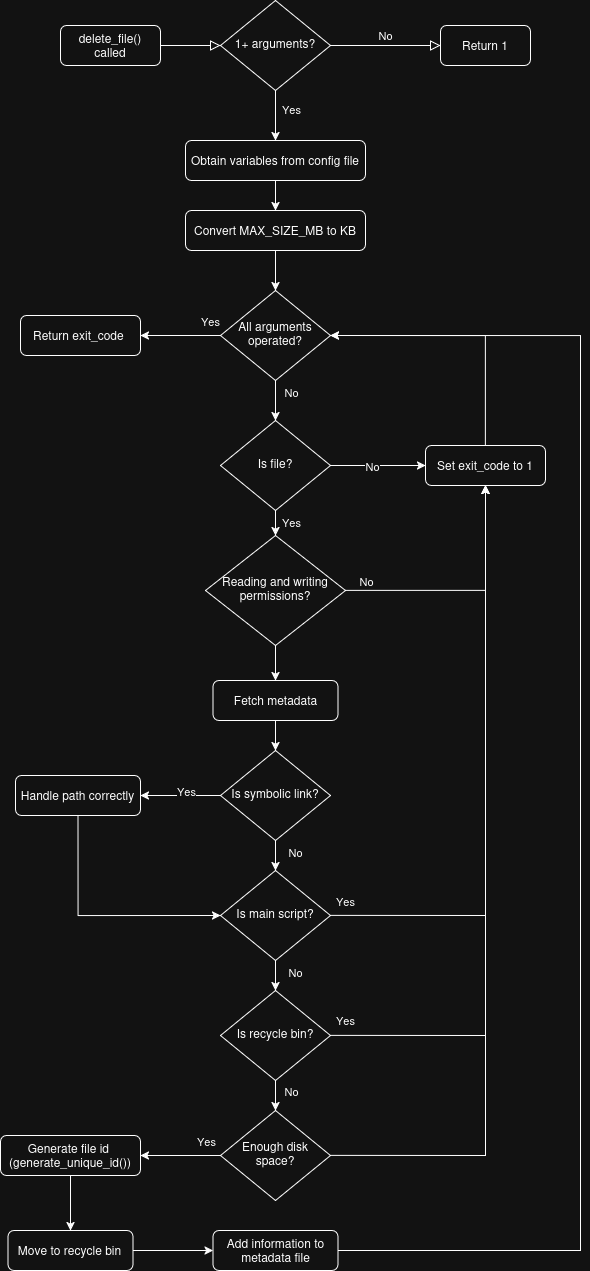

The diagram above was exported from draw.io. Its source (the exported page's mxGraphModel, read from the mxfile embedded in the PNG):
<mxGraphModel dx="1685" dy="1036" grid="1" gridSize="10" guides="1" tooltips="1" connect="1" arrows="1" fold="1" page="1" pageScale="1" pageWidth="827" pageHeight="1169" math="0" shadow="0">
  <root>
    <mxCell id="WIyWlLk6GJQsqaUBKTNV-0" />
    <mxCell id="WIyWlLk6GJQsqaUBKTNV-1" parent="WIyWlLk6GJQsqaUBKTNV-0" />
    <mxCell id="WIyWlLk6GJQsqaUBKTNV-2" value="" style="rounded=0;html=1;jettySize=auto;orthogonalLoop=1;fontSize=11;endArrow=block;endFill=0;endSize=8;strokeWidth=1;shadow=0;labelBackgroundColor=none;edgeStyle=orthogonalEdgeStyle;" parent="WIyWlLk6GJQsqaUBKTNV-1" source="WIyWlLk6GJQsqaUBKTNV-3" target="WIyWlLk6GJQsqaUBKTNV-6" edge="1">
      <mxGeometry relative="1" as="geometry" />
    </mxCell>
    <mxCell id="WIyWlLk6GJQsqaUBKTNV-3" value="delete_file()&lt;br&gt;called" style="rounded=1;whiteSpace=wrap;html=1;fontSize=12;glass=0;strokeWidth=1;shadow=0;" parent="WIyWlLk6GJQsqaUBKTNV-1" vertex="1">
      <mxGeometry x="180" y="75" width="100" height="40" as="geometry" />
    </mxCell>
    <mxCell id="WIyWlLk6GJQsqaUBKTNV-5" value="No" style="edgeStyle=orthogonalEdgeStyle;rounded=0;html=1;jettySize=auto;orthogonalLoop=1;fontSize=11;endArrow=block;endFill=0;endSize=8;strokeWidth=1;shadow=0;labelBackgroundColor=none;" parent="WIyWlLk6GJQsqaUBKTNV-1" source="WIyWlLk6GJQsqaUBKTNV-6" target="WIyWlLk6GJQsqaUBKTNV-7" edge="1">
      <mxGeometry y="10" relative="1" as="geometry">
        <mxPoint as="offset" />
      </mxGeometry>
    </mxCell>
    <mxCell id="yZu7XToo3MMuEnCFo2jX-8" style="edgeStyle=orthogonalEdgeStyle;rounded=0;orthogonalLoop=1;jettySize=auto;html=1;exitX=0.5;exitY=1;exitDx=0;exitDy=0;entryX=0.5;entryY=0;entryDx=0;entryDy=0;" edge="1" parent="WIyWlLk6GJQsqaUBKTNV-1" source="WIyWlLk6GJQsqaUBKTNV-6" target="WIyWlLk6GJQsqaUBKTNV-11">
      <mxGeometry relative="1" as="geometry" />
    </mxCell>
    <mxCell id="yZu7XToo3MMuEnCFo2jX-9" value="&lt;div&gt;Yes&lt;/div&gt;" style="edgeLabel;html=1;align=center;verticalAlign=middle;resizable=0;points=[];" vertex="1" connectable="0" parent="yZu7XToo3MMuEnCFo2jX-8">
      <mxGeometry x="-0.2781" y="2" relative="1" as="geometry">
        <mxPoint x="13" as="offset" />
      </mxGeometry>
    </mxCell>
    <mxCell id="WIyWlLk6GJQsqaUBKTNV-6" value="1+ arguments?" style="rhombus;whiteSpace=wrap;html=1;shadow=0;fontFamily=Helvetica;fontSize=12;align=center;strokeWidth=1;spacing=6;spacingTop=-4;" parent="WIyWlLk6GJQsqaUBKTNV-1" vertex="1">
      <mxGeometry x="340" y="50" width="110" height="90" as="geometry" />
    </mxCell>
    <mxCell id="WIyWlLk6GJQsqaUBKTNV-7" value="Return 1" style="rounded=1;whiteSpace=wrap;html=1;fontSize=12;glass=0;strokeWidth=1;shadow=0;" parent="WIyWlLk6GJQsqaUBKTNV-1" vertex="1">
      <mxGeometry x="560" y="75" width="90" height="40" as="geometry" />
    </mxCell>
    <mxCell id="yZu7XToo3MMuEnCFo2jX-15" style="edgeStyle=orthogonalEdgeStyle;rounded=0;orthogonalLoop=1;jettySize=auto;html=1;exitX=0.5;exitY=1;exitDx=0;exitDy=0;entryX=0.5;entryY=0;entryDx=0;entryDy=0;" edge="1" parent="WIyWlLk6GJQsqaUBKTNV-1" source="WIyWlLk6GJQsqaUBKTNV-11">
      <mxGeometry relative="1" as="geometry">
        <mxPoint x="395" y="260" as="targetPoint" />
      </mxGeometry>
    </mxCell>
    <mxCell id="WIyWlLk6GJQsqaUBKTNV-11" value="Obtain variables from config file" style="rounded=1;whiteSpace=wrap;html=1;fontSize=12;glass=0;strokeWidth=1;shadow=0;" parent="WIyWlLk6GJQsqaUBKTNV-1" vertex="1">
      <mxGeometry x="305" y="190" width="180" height="40" as="geometry" />
    </mxCell>
    <mxCell id="yZu7XToo3MMuEnCFo2jX-44" style="edgeStyle=orthogonalEdgeStyle;rounded=0;orthogonalLoop=1;jettySize=auto;html=1;exitX=0.5;exitY=1;exitDx=0;exitDy=0;entryX=0.5;entryY=0;entryDx=0;entryDy=0;" edge="1" parent="WIyWlLk6GJQsqaUBKTNV-1" source="yZu7XToo3MMuEnCFo2jX-41" target="yZu7XToo3MMuEnCFo2jX-42">
      <mxGeometry relative="1" as="geometry" />
    </mxCell>
    <mxCell id="yZu7XToo3MMuEnCFo2jX-41" value="Convert MAX_SIZE_MB to KB" style="rounded=1;whiteSpace=wrap;html=1;fontSize=12;glass=0;strokeWidth=1;shadow=0;" vertex="1" parent="WIyWlLk6GJQsqaUBKTNV-1">
      <mxGeometry x="305" y="260" width="180" height="40" as="geometry" />
    </mxCell>
    <mxCell id="yZu7XToo3MMuEnCFo2jX-46" style="edgeStyle=orthogonalEdgeStyle;rounded=0;orthogonalLoop=1;jettySize=auto;html=1;exitX=0;exitY=0.5;exitDx=0;exitDy=0;entryX=1;entryY=0.5;entryDx=0;entryDy=0;" edge="1" parent="WIyWlLk6GJQsqaUBKTNV-1" source="yZu7XToo3MMuEnCFo2jX-42" target="yZu7XToo3MMuEnCFo2jX-45">
      <mxGeometry relative="1" as="geometry" />
    </mxCell>
    <mxCell id="yZu7XToo3MMuEnCFo2jX-47" value="Yes" style="edgeLabel;html=1;align=center;verticalAlign=middle;resizable=0;points=[];" vertex="1" connectable="0" parent="yZu7XToo3MMuEnCFo2jX-46">
      <mxGeometry x="0.0842" y="1" relative="1" as="geometry">
        <mxPoint x="33" y="-16" as="offset" />
      </mxGeometry>
    </mxCell>
    <mxCell id="yZu7XToo3MMuEnCFo2jX-50" style="edgeStyle=orthogonalEdgeStyle;rounded=0;orthogonalLoop=1;jettySize=auto;html=1;exitX=0.5;exitY=1;exitDx=0;exitDy=0;entryX=0.5;entryY=0;entryDx=0;entryDy=0;" edge="1" parent="WIyWlLk6GJQsqaUBKTNV-1" source="yZu7XToo3MMuEnCFo2jX-42" target="yZu7XToo3MMuEnCFo2jX-49">
      <mxGeometry relative="1" as="geometry" />
    </mxCell>
    <mxCell id="yZu7XToo3MMuEnCFo2jX-51" value="No" style="edgeLabel;html=1;align=center;verticalAlign=middle;resizable=0;points=[];" vertex="1" connectable="0" parent="yZu7XToo3MMuEnCFo2jX-50">
      <mxGeometry x="-0.0178" y="2" relative="1" as="geometry">
        <mxPoint x="13" y="-9" as="offset" />
      </mxGeometry>
    </mxCell>
    <mxCell id="yZu7XToo3MMuEnCFo2jX-42" value="&lt;div&gt;All arguments&lt;/div&gt;&lt;div&gt;operated?&lt;/div&gt;" style="rhombus;whiteSpace=wrap;html=1;shadow=0;fontFamily=Helvetica;fontSize=12;align=center;strokeWidth=1;spacing=6;spacingTop=-4;" vertex="1" parent="WIyWlLk6GJQsqaUBKTNV-1">
      <mxGeometry x="340" y="340" width="110" height="90" as="geometry" />
    </mxCell>
    <mxCell id="yZu7XToo3MMuEnCFo2jX-45" value="Return exit_code&amp;nbsp;" style="rounded=1;whiteSpace=wrap;html=1;fontSize=12;glass=0;strokeWidth=1;shadow=0;" vertex="1" parent="WIyWlLk6GJQsqaUBKTNV-1">
      <mxGeometry x="140" y="365" width="120" height="40" as="geometry" />
    </mxCell>
    <mxCell id="yZu7XToo3MMuEnCFo2jX-56" style="edgeStyle=orthogonalEdgeStyle;rounded=0;orthogonalLoop=1;jettySize=auto;html=1;exitX=1;exitY=0.5;exitDx=0;exitDy=0;entryX=0;entryY=0.5;entryDx=0;entryDy=0;" edge="1" parent="WIyWlLk6GJQsqaUBKTNV-1" source="yZu7XToo3MMuEnCFo2jX-49" target="yZu7XToo3MMuEnCFo2jX-52">
      <mxGeometry relative="1" as="geometry" />
    </mxCell>
    <mxCell id="yZu7XToo3MMuEnCFo2jX-57" value="No" style="edgeLabel;html=1;align=center;verticalAlign=middle;resizable=0;points=[];" vertex="1" connectable="0" parent="yZu7XToo3MMuEnCFo2jX-56">
      <mxGeometry x="-0.3249" relative="1" as="geometry">
        <mxPoint x="8" as="offset" />
      </mxGeometry>
    </mxCell>
    <mxCell id="yZu7XToo3MMuEnCFo2jX-60" style="edgeStyle=orthogonalEdgeStyle;rounded=0;orthogonalLoop=1;jettySize=auto;html=1;exitX=0.5;exitY=1;exitDx=0;exitDy=0;entryX=0.5;entryY=0;entryDx=0;entryDy=0;" edge="1" parent="WIyWlLk6GJQsqaUBKTNV-1" source="yZu7XToo3MMuEnCFo2jX-49" target="yZu7XToo3MMuEnCFo2jX-59">
      <mxGeometry relative="1" as="geometry" />
    </mxCell>
    <mxCell id="yZu7XToo3MMuEnCFo2jX-61" value="Yes" style="edgeLabel;html=1;align=center;verticalAlign=middle;resizable=0;points=[];" vertex="1" connectable="0" parent="yZu7XToo3MMuEnCFo2jX-60">
      <mxGeometry x="-0.0207" y="1" relative="1" as="geometry">
        <mxPoint x="14" y="-2" as="offset" />
      </mxGeometry>
    </mxCell>
    <mxCell id="yZu7XToo3MMuEnCFo2jX-49" value="Is file?" style="rhombus;whiteSpace=wrap;html=1;shadow=0;fontFamily=Helvetica;fontSize=12;align=center;strokeWidth=1;spacing=6;spacingTop=-4;" vertex="1" parent="WIyWlLk6GJQsqaUBKTNV-1">
      <mxGeometry x="340" y="470" width="110" height="90" as="geometry" />
    </mxCell>
    <mxCell id="yZu7XToo3MMuEnCFo2jX-58" style="edgeStyle=orthogonalEdgeStyle;rounded=0;orthogonalLoop=1;jettySize=auto;html=1;exitX=0.5;exitY=0;exitDx=0;exitDy=0;entryX=1;entryY=0.5;entryDx=0;entryDy=0;" edge="1" parent="WIyWlLk6GJQsqaUBKTNV-1" source="yZu7XToo3MMuEnCFo2jX-52" target="yZu7XToo3MMuEnCFo2jX-42">
      <mxGeometry relative="1" as="geometry" />
    </mxCell>
    <mxCell id="yZu7XToo3MMuEnCFo2jX-52" value="Set exit_code to 1" style="rounded=1;whiteSpace=wrap;html=1;fontSize=12;glass=0;strokeWidth=1;shadow=0;" vertex="1" parent="WIyWlLk6GJQsqaUBKTNV-1">
      <mxGeometry x="545" y="495" width="120" height="40" as="geometry" />
    </mxCell>
    <mxCell id="yZu7XToo3MMuEnCFo2jX-62" style="edgeStyle=orthogonalEdgeStyle;rounded=0;orthogonalLoop=1;jettySize=auto;html=1;exitX=1;exitY=0.5;exitDx=0;exitDy=0;entryX=0.5;entryY=1;entryDx=0;entryDy=0;" edge="1" parent="WIyWlLk6GJQsqaUBKTNV-1" source="yZu7XToo3MMuEnCFo2jX-59" target="yZu7XToo3MMuEnCFo2jX-52">
      <mxGeometry relative="1" as="geometry" />
    </mxCell>
    <mxCell id="yZu7XToo3MMuEnCFo2jX-63" value="No" style="edgeLabel;html=1;align=center;verticalAlign=middle;resizable=0;points=[];" vertex="1" connectable="0" parent="yZu7XToo3MMuEnCFo2jX-62">
      <mxGeometry x="-0.8334" relative="1" as="geometry">
        <mxPoint y="-10" as="offset" />
      </mxGeometry>
    </mxCell>
    <mxCell id="yZu7XToo3MMuEnCFo2jX-66" style="edgeStyle=orthogonalEdgeStyle;rounded=0;orthogonalLoop=1;jettySize=auto;html=1;exitX=0.5;exitY=1;exitDx=0;exitDy=0;entryX=0.5;entryY=0;entryDx=0;entryDy=0;" edge="1" parent="WIyWlLk6GJQsqaUBKTNV-1" source="yZu7XToo3MMuEnCFo2jX-59" target="yZu7XToo3MMuEnCFo2jX-65">
      <mxGeometry relative="1" as="geometry" />
    </mxCell>
    <mxCell id="yZu7XToo3MMuEnCFo2jX-59" value="Reading and writing permissions?" style="rhombus;whiteSpace=wrap;html=1;shadow=0;fontFamily=Helvetica;fontSize=12;align=center;strokeWidth=1;spacing=6;spacingTop=-4;" vertex="1" parent="WIyWlLk6GJQsqaUBKTNV-1">
      <mxGeometry x="325" y="585" width="140" height="110" as="geometry" />
    </mxCell>
    <mxCell id="yZu7XToo3MMuEnCFo2jX-71" style="edgeStyle=orthogonalEdgeStyle;rounded=0;orthogonalLoop=1;jettySize=auto;html=1;exitX=0.5;exitY=1;exitDx=0;exitDy=0;entryX=0.5;entryY=0;entryDx=0;entryDy=0;" edge="1" parent="WIyWlLk6GJQsqaUBKTNV-1" source="yZu7XToo3MMuEnCFo2jX-65" target="yZu7XToo3MMuEnCFo2jX-70">
      <mxGeometry relative="1" as="geometry" />
    </mxCell>
    <mxCell id="yZu7XToo3MMuEnCFo2jX-65" value="Fetch metadata" style="rounded=1;whiteSpace=wrap;html=1;fontSize=12;glass=0;strokeWidth=1;shadow=0;" vertex="1" parent="WIyWlLk6GJQsqaUBKTNV-1">
      <mxGeometry x="332.5" y="730" width="125" height="40" as="geometry" />
    </mxCell>
    <mxCell id="yZu7XToo3MMuEnCFo2jX-75" style="edgeStyle=orthogonalEdgeStyle;rounded=0;orthogonalLoop=1;jettySize=auto;html=1;exitX=0;exitY=0.5;exitDx=0;exitDy=0;entryX=1;entryY=0.5;entryDx=0;entryDy=0;" edge="1" parent="WIyWlLk6GJQsqaUBKTNV-1" source="yZu7XToo3MMuEnCFo2jX-70" target="yZu7XToo3MMuEnCFo2jX-72">
      <mxGeometry relative="1" as="geometry" />
    </mxCell>
    <mxCell id="yZu7XToo3MMuEnCFo2jX-76" value="Yes" style="edgeLabel;html=1;align=center;verticalAlign=middle;resizable=0;points=[];" vertex="1" connectable="0" parent="yZu7XToo3MMuEnCFo2jX-75">
      <mxGeometry x="0.1693" y="2" relative="1" as="geometry">
        <mxPoint x="12" y="-7" as="offset" />
      </mxGeometry>
    </mxCell>
    <mxCell id="yZu7XToo3MMuEnCFo2jX-78" style="edgeStyle=orthogonalEdgeStyle;rounded=0;orthogonalLoop=1;jettySize=auto;html=1;exitX=0.5;exitY=1;exitDx=0;exitDy=0;entryX=0.5;entryY=0;entryDx=0;entryDy=0;" edge="1" parent="WIyWlLk6GJQsqaUBKTNV-1" source="yZu7XToo3MMuEnCFo2jX-70" target="yZu7XToo3MMuEnCFo2jX-77">
      <mxGeometry relative="1" as="geometry" />
    </mxCell>
    <mxCell id="yZu7XToo3MMuEnCFo2jX-79" value="No" style="edgeLabel;html=1;align=center;verticalAlign=middle;resizable=0;points=[];" vertex="1" connectable="0" parent="yZu7XToo3MMuEnCFo2jX-78">
      <mxGeometry x="-0.2835" y="-1" relative="1" as="geometry">
        <mxPoint x="20" as="offset" />
      </mxGeometry>
    </mxCell>
    <mxCell id="yZu7XToo3MMuEnCFo2jX-70" value="Is symbolic link?" style="rhombus;whiteSpace=wrap;html=1;shadow=0;fontFamily=Helvetica;fontSize=12;align=center;strokeWidth=1;spacing=6;spacingTop=-4;" vertex="1" parent="WIyWlLk6GJQsqaUBKTNV-1">
      <mxGeometry x="340" y="800" width="110" height="90" as="geometry" />
    </mxCell>
    <mxCell id="yZu7XToo3MMuEnCFo2jX-80" style="edgeStyle=orthogonalEdgeStyle;rounded=0;orthogonalLoop=1;jettySize=auto;html=1;exitX=0.5;exitY=1;exitDx=0;exitDy=0;entryX=0;entryY=0.5;entryDx=0;entryDy=0;" edge="1" parent="WIyWlLk6GJQsqaUBKTNV-1" source="yZu7XToo3MMuEnCFo2jX-72" target="yZu7XToo3MMuEnCFo2jX-77">
      <mxGeometry relative="1" as="geometry" />
    </mxCell>
    <mxCell id="yZu7XToo3MMuEnCFo2jX-72" value="Handle path correctly" style="rounded=1;whiteSpace=wrap;html=1;fontSize=12;glass=0;strokeWidth=1;shadow=0;" vertex="1" parent="WIyWlLk6GJQsqaUBKTNV-1">
      <mxGeometry x="135" y="825" width="125" height="40" as="geometry" />
    </mxCell>
    <mxCell id="yZu7XToo3MMuEnCFo2jX-81" style="edgeStyle=orthogonalEdgeStyle;rounded=0;orthogonalLoop=1;jettySize=auto;html=1;exitX=1;exitY=0.5;exitDx=0;exitDy=0;entryX=0.5;entryY=1;entryDx=0;entryDy=0;" edge="1" parent="WIyWlLk6GJQsqaUBKTNV-1" source="yZu7XToo3MMuEnCFo2jX-77" target="yZu7XToo3MMuEnCFo2jX-52">
      <mxGeometry relative="1" as="geometry" />
    </mxCell>
    <mxCell id="yZu7XToo3MMuEnCFo2jX-82" value="Yes" style="edgeLabel;html=1;align=center;verticalAlign=middle;resizable=0;points=[];" vertex="1" connectable="0" parent="yZu7XToo3MMuEnCFo2jX-81">
      <mxGeometry x="-0.9122" relative="1" as="geometry">
        <mxPoint x="-11" y="-15" as="offset" />
      </mxGeometry>
    </mxCell>
    <mxCell id="yZu7XToo3MMuEnCFo2jX-85" style="edgeStyle=orthogonalEdgeStyle;rounded=0;orthogonalLoop=1;jettySize=auto;html=1;exitX=0.5;exitY=1;exitDx=0;exitDy=0;entryX=0.5;entryY=0;entryDx=0;entryDy=0;" edge="1" parent="WIyWlLk6GJQsqaUBKTNV-1" source="yZu7XToo3MMuEnCFo2jX-77" target="yZu7XToo3MMuEnCFo2jX-84">
      <mxGeometry relative="1" as="geometry" />
    </mxCell>
    <mxCell id="yZu7XToo3MMuEnCFo2jX-86" value="No" style="edgeLabel;html=1;align=center;verticalAlign=middle;resizable=0;points=[];" vertex="1" connectable="0" parent="yZu7XToo3MMuEnCFo2jX-85">
      <mxGeometry x="-0.2396" y="-1" relative="1" as="geometry">
        <mxPoint x="20" as="offset" />
      </mxGeometry>
    </mxCell>
    <mxCell id="yZu7XToo3MMuEnCFo2jX-77" value="Is main script?" style="rhombus;whiteSpace=wrap;html=1;shadow=0;fontFamily=Helvetica;fontSize=12;align=center;strokeWidth=1;spacing=6;spacingTop=-4;" vertex="1" parent="WIyWlLk6GJQsqaUBKTNV-1">
      <mxGeometry x="340" y="920" width="110" height="90" as="geometry" />
    </mxCell>
    <mxCell id="yZu7XToo3MMuEnCFo2jX-87" style="edgeStyle=orthogonalEdgeStyle;rounded=0;orthogonalLoop=1;jettySize=auto;html=1;exitX=1;exitY=0.5;exitDx=0;exitDy=0;entryX=0.5;entryY=1;entryDx=0;entryDy=0;" edge="1" parent="WIyWlLk6GJQsqaUBKTNV-1" source="yZu7XToo3MMuEnCFo2jX-84" target="yZu7XToo3MMuEnCFo2jX-52">
      <mxGeometry relative="1" as="geometry" />
    </mxCell>
    <mxCell id="yZu7XToo3MMuEnCFo2jX-90" style="edgeStyle=orthogonalEdgeStyle;rounded=0;orthogonalLoop=1;jettySize=auto;html=1;exitX=0.5;exitY=1;exitDx=0;exitDy=0;entryX=0.5;entryY=0;entryDx=0;entryDy=0;" edge="1" parent="WIyWlLk6GJQsqaUBKTNV-1" source="yZu7XToo3MMuEnCFo2jX-84" target="yZu7XToo3MMuEnCFo2jX-89">
      <mxGeometry relative="1" as="geometry" />
    </mxCell>
    <mxCell id="yZu7XToo3MMuEnCFo2jX-91" value="No" style="edgeLabel;html=1;align=center;verticalAlign=middle;resizable=0;points=[];" vertex="1" connectable="0" parent="yZu7XToo3MMuEnCFo2jX-90">
      <mxGeometry x="-0.0543" y="1" relative="1" as="geometry">
        <mxPoint x="14" y="-4" as="offset" />
      </mxGeometry>
    </mxCell>
    <mxCell id="yZu7XToo3MMuEnCFo2jX-84" value="Is recycle bin?" style="rhombus;whiteSpace=wrap;html=1;shadow=0;fontFamily=Helvetica;fontSize=12;align=center;strokeWidth=1;spacing=6;spacingTop=-4;" vertex="1" parent="WIyWlLk6GJQsqaUBKTNV-1">
      <mxGeometry x="340" y="1040" width="110" height="90" as="geometry" />
    </mxCell>
    <mxCell id="yZu7XToo3MMuEnCFo2jX-88" value="Yes" style="edgeLabel;html=1;align=center;verticalAlign=middle;resizable=0;points=[];" vertex="1" connectable="0" parent="WIyWlLk6GJQsqaUBKTNV-1">
      <mxGeometry x="485" y="1030" as="geometry">
        <mxPoint x="-21" y="39" as="offset" />
      </mxGeometry>
    </mxCell>
    <mxCell id="yZu7XToo3MMuEnCFo2jX-92" style="edgeStyle=orthogonalEdgeStyle;rounded=0;orthogonalLoop=1;jettySize=auto;html=1;exitX=1;exitY=0.5;exitDx=0;exitDy=0;entryX=0.5;entryY=1;entryDx=0;entryDy=0;" edge="1" parent="WIyWlLk6GJQsqaUBKTNV-1" source="yZu7XToo3MMuEnCFo2jX-89" target="yZu7XToo3MMuEnCFo2jX-52">
      <mxGeometry relative="1" as="geometry" />
    </mxCell>
    <mxCell id="yZu7XToo3MMuEnCFo2jX-94" style="edgeStyle=orthogonalEdgeStyle;rounded=0;orthogonalLoop=1;jettySize=auto;html=1;exitX=0;exitY=0.5;exitDx=0;exitDy=0;entryX=1;entryY=0.5;entryDx=0;entryDy=0;" edge="1" parent="WIyWlLk6GJQsqaUBKTNV-1" source="yZu7XToo3MMuEnCFo2jX-89" target="yZu7XToo3MMuEnCFo2jX-93">
      <mxGeometry relative="1" as="geometry" />
    </mxCell>
    <mxCell id="yZu7XToo3MMuEnCFo2jX-95" value="Yes" style="edgeLabel;html=1;align=center;verticalAlign=middle;resizable=0;points=[];" vertex="1" connectable="0" parent="yZu7XToo3MMuEnCFo2jX-94">
      <mxGeometry x="0.0548" y="-1" relative="1" as="geometry">
        <mxPoint x="27" y="-14" as="offset" />
      </mxGeometry>
    </mxCell>
    <mxCell id="yZu7XToo3MMuEnCFo2jX-89" value="Enough disk space?" style="rhombus;whiteSpace=wrap;html=1;shadow=0;fontFamily=Helvetica;fontSize=12;align=center;strokeWidth=1;spacing=6;spacingTop=-4;" vertex="1" parent="WIyWlLk6GJQsqaUBKTNV-1">
      <mxGeometry x="340" y="1160" width="110" height="90" as="geometry" />
    </mxCell>
    <mxCell id="yZu7XToo3MMuEnCFo2jX-97" style="edgeStyle=orthogonalEdgeStyle;rounded=0;orthogonalLoop=1;jettySize=auto;html=1;exitX=0.5;exitY=1;exitDx=0;exitDy=0;entryX=0.5;entryY=0;entryDx=0;entryDy=0;" edge="1" parent="WIyWlLk6GJQsqaUBKTNV-1" source="yZu7XToo3MMuEnCFo2jX-93" target="yZu7XToo3MMuEnCFo2jX-96">
      <mxGeometry relative="1" as="geometry" />
    </mxCell>
    <mxCell id="yZu7XToo3MMuEnCFo2jX-93" value="&lt;div&gt;Generate file id&amp;nbsp;&lt;/div&gt;&lt;div&gt;(generate_unique_id())&lt;/div&gt;" style="rounded=1;whiteSpace=wrap;html=1;fontSize=12;glass=0;strokeWidth=1;shadow=0;" vertex="1" parent="WIyWlLk6GJQsqaUBKTNV-1">
      <mxGeometry x="120" y="1185" width="140" height="40" as="geometry" />
    </mxCell>
    <mxCell id="yZu7XToo3MMuEnCFo2jX-99" style="edgeStyle=orthogonalEdgeStyle;rounded=0;orthogonalLoop=1;jettySize=auto;html=1;exitX=1;exitY=0.5;exitDx=0;exitDy=0;entryX=0;entryY=0.5;entryDx=0;entryDy=0;" edge="1" parent="WIyWlLk6GJQsqaUBKTNV-1" source="yZu7XToo3MMuEnCFo2jX-96" target="yZu7XToo3MMuEnCFo2jX-98">
      <mxGeometry relative="1" as="geometry" />
    </mxCell>
    <mxCell id="yZu7XToo3MMuEnCFo2jX-96" value="Move to recycle bin" style="rounded=1;whiteSpace=wrap;html=1;fontSize=12;glass=0;strokeWidth=1;shadow=0;" vertex="1" parent="WIyWlLk6GJQsqaUBKTNV-1">
      <mxGeometry x="127.5" y="1280" width="125" height="40" as="geometry" />
    </mxCell>
    <mxCell id="yZu7XToo3MMuEnCFo2jX-100" style="edgeStyle=orthogonalEdgeStyle;rounded=0;orthogonalLoop=1;jettySize=auto;html=1;exitX=1;exitY=0.5;exitDx=0;exitDy=0;entryX=1;entryY=0.5;entryDx=0;entryDy=0;" edge="1" parent="WIyWlLk6GJQsqaUBKTNV-1" source="yZu7XToo3MMuEnCFo2jX-98" target="yZu7XToo3MMuEnCFo2jX-42">
      <mxGeometry relative="1" as="geometry">
        <Array as="points">
          <mxPoint x="700" y="1300" />
          <mxPoint x="700" y="385" />
        </Array>
      </mxGeometry>
    </mxCell>
    <mxCell id="yZu7XToo3MMuEnCFo2jX-98" value="Add information to metadata file" style="rounded=1;whiteSpace=wrap;html=1;fontSize=12;glass=0;strokeWidth=1;shadow=0;" vertex="1" parent="WIyWlLk6GJQsqaUBKTNV-1">
      <mxGeometry x="332.5" y="1280" width="125" height="40" as="geometry" />
    </mxCell>
  </root>
</mxGraphModel>